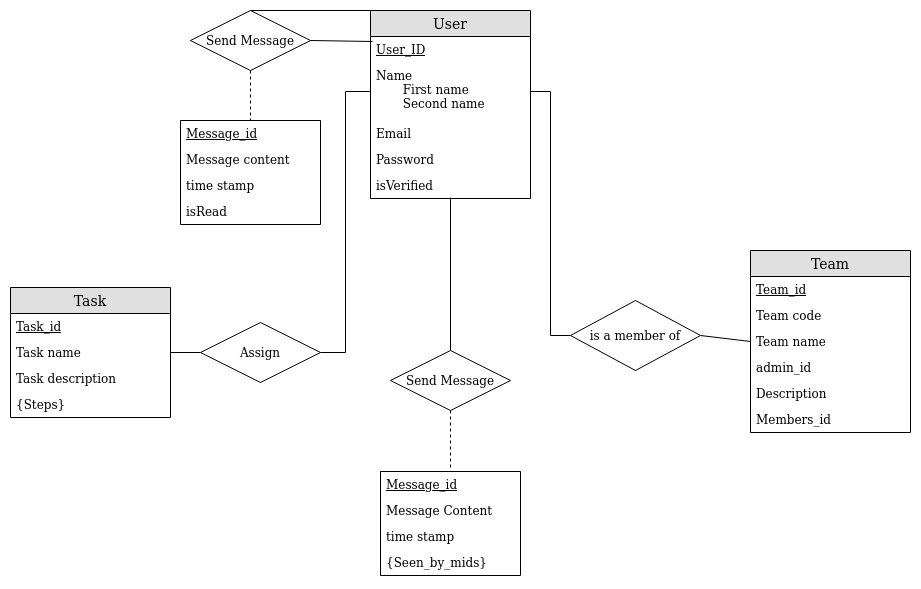

The diagram above was exported from draw.io. Its source (the exported page's mxGraphModel, read from the mxfile embedded in the PNG):
<mxGraphModel dx="1695" dy="441" grid="1" gridSize="10" guides="1" tooltips="1" connect="1" arrows="1" fold="1" page="1" pageScale="1" pageWidth="827" pageHeight="1169" math="0" shadow="0">
  <root>
    <mxCell id="WIyWlLk6GJQsqaUBKTNV-0" />
    <mxCell id="WIyWlLk6GJQsqaUBKTNV-1" parent="WIyWlLk6GJQsqaUBKTNV-0" />
    <mxCell id="6cGEPYlXVrpOffwy1LHb-0" value="User" style="swimlane;fontStyle=0;childLayout=stackLayout;horizontal=1;startSize=26;fillColor=#e0e0e0;horizontalStack=0;resizeParent=1;resizeParentMax=0;resizeLast=0;collapsible=1;marginBottom=0;swimlaneFillColor=#ffffff;align=center;fontSize=14;" vertex="1" parent="WIyWlLk6GJQsqaUBKTNV-1">
      <mxGeometry x="300" y="20" width="160" height="188" as="geometry" />
    </mxCell>
    <mxCell id="6cGEPYlXVrpOffwy1LHb-2" value="User_ID" style="text;strokeColor=none;fillColor=none;spacingLeft=4;spacingRight=4;overflow=hidden;rotatable=0;points=[[0,0.5],[1,0.5]];portConstraint=eastwest;fontSize=12;fontStyle=4" vertex="1" parent="6cGEPYlXVrpOffwy1LHb-0">
      <mxGeometry y="26" width="160" height="26" as="geometry" />
    </mxCell>
    <mxCell id="6cGEPYlXVrpOffwy1LHb-3" value="Name&#10;       First name&#10;       Second name&#10;" style="text;strokeColor=none;fillColor=none;spacingLeft=4;spacingRight=4;overflow=hidden;rotatable=0;points=[[0,0.5],[1,0.5]];portConstraint=eastwest;fontSize=12;" vertex="1" parent="6cGEPYlXVrpOffwy1LHb-0">
      <mxGeometry y="52" width="160" height="58" as="geometry" />
    </mxCell>
    <mxCell id="6cGEPYlXVrpOffwy1LHb-5" value="Email" style="text;strokeColor=none;fillColor=none;spacingLeft=4;spacingRight=4;overflow=hidden;rotatable=0;points=[[0,0.5],[1,0.5]];portConstraint=eastwest;fontSize=12;fontStyle=0" vertex="1" parent="6cGEPYlXVrpOffwy1LHb-0">
      <mxGeometry y="110" width="160" height="26" as="geometry" />
    </mxCell>
    <mxCell id="6cGEPYlXVrpOffwy1LHb-6" value="Password" style="text;strokeColor=none;fillColor=none;spacingLeft=4;spacingRight=4;overflow=hidden;rotatable=0;points=[[0,0.5],[1,0.5]];portConstraint=eastwest;fontSize=12;fontStyle=0" vertex="1" parent="6cGEPYlXVrpOffwy1LHb-0">
      <mxGeometry y="136" width="160" height="26" as="geometry" />
    </mxCell>
    <mxCell id="6cGEPYlXVrpOffwy1LHb-7" value="isVerified" style="text;strokeColor=none;fillColor=none;spacingLeft=4;spacingRight=4;overflow=hidden;rotatable=0;points=[[0,0.5],[1,0.5]];portConstraint=eastwest;fontSize=12;fontStyle=0" vertex="1" parent="6cGEPYlXVrpOffwy1LHb-0">
      <mxGeometry y="162" width="160" height="26" as="geometry" />
    </mxCell>
    <mxCell id="6cGEPYlXVrpOffwy1LHb-8" value="Task" style="swimlane;fontStyle=0;childLayout=stackLayout;horizontal=1;startSize=26;fillColor=#e0e0e0;horizontalStack=0;resizeParent=1;resizeParentMax=0;resizeLast=0;collapsible=1;marginBottom=0;swimlaneFillColor=#ffffff;align=center;fontSize=14;" vertex="1" parent="WIyWlLk6GJQsqaUBKTNV-1">
      <mxGeometry x="-60" y="297" width="160" height="130" as="geometry" />
    </mxCell>
    <mxCell id="6cGEPYlXVrpOffwy1LHb-9" value="Task_id" style="text;strokeColor=none;fillColor=none;spacingLeft=4;spacingRight=4;overflow=hidden;rotatable=0;points=[[0,0.5],[1,0.5]];portConstraint=eastwest;fontSize=12;fontStyle=4" vertex="1" parent="6cGEPYlXVrpOffwy1LHb-8">
      <mxGeometry y="26" width="160" height="26" as="geometry" />
    </mxCell>
    <mxCell id="6cGEPYlXVrpOffwy1LHb-10" value="Task name" style="text;strokeColor=none;fillColor=none;spacingLeft=4;spacingRight=4;overflow=hidden;rotatable=0;points=[[0,0.5],[1,0.5]];portConstraint=eastwest;fontSize=12;" vertex="1" parent="6cGEPYlXVrpOffwy1LHb-8">
      <mxGeometry y="52" width="160" height="26" as="geometry" />
    </mxCell>
    <mxCell id="6cGEPYlXVrpOffwy1LHb-11" value="Task description" style="text;strokeColor=none;fillColor=none;spacingLeft=4;spacingRight=4;overflow=hidden;rotatable=0;points=[[0,0.5],[1,0.5]];portConstraint=eastwest;fontSize=12;" vertex="1" parent="6cGEPYlXVrpOffwy1LHb-8">
      <mxGeometry y="78" width="160" height="26" as="geometry" />
    </mxCell>
    <mxCell id="6cGEPYlXVrpOffwy1LHb-12" value="{Steps}" style="text;strokeColor=none;fillColor=none;spacingLeft=4;spacingRight=4;overflow=hidden;rotatable=0;points=[[0,0.5],[1,0.5]];portConstraint=eastwest;fontSize=12;" vertex="1" parent="6cGEPYlXVrpOffwy1LHb-8">
      <mxGeometry y="104" width="160" height="26" as="geometry" />
    </mxCell>
    <mxCell id="6cGEPYlXVrpOffwy1LHb-13" value="Team" style="swimlane;fontStyle=0;childLayout=stackLayout;horizontal=1;startSize=26;fillColor=#e0e0e0;horizontalStack=0;resizeParent=1;resizeParentMax=0;resizeLast=0;collapsible=1;marginBottom=0;swimlaneFillColor=#ffffff;align=center;fontSize=14;" vertex="1" parent="WIyWlLk6GJQsqaUBKTNV-1">
      <mxGeometry x="680" y="260" width="160" height="182" as="geometry" />
    </mxCell>
    <mxCell id="6cGEPYlXVrpOffwy1LHb-14" value="Team_id" style="text;strokeColor=none;fillColor=none;spacingLeft=4;spacingRight=4;overflow=hidden;rotatable=0;points=[[0,0.5],[1,0.5]];portConstraint=eastwest;fontSize=12;fontStyle=4" vertex="1" parent="6cGEPYlXVrpOffwy1LHb-13">
      <mxGeometry y="26" width="160" height="26" as="geometry" />
    </mxCell>
    <mxCell id="6cGEPYlXVrpOffwy1LHb-15" value="Team code" style="text;strokeColor=none;fillColor=none;spacingLeft=4;spacingRight=4;overflow=hidden;rotatable=0;points=[[0,0.5],[1,0.5]];portConstraint=eastwest;fontSize=12;" vertex="1" parent="6cGEPYlXVrpOffwy1LHb-13">
      <mxGeometry y="52" width="160" height="26" as="geometry" />
    </mxCell>
    <mxCell id="6cGEPYlXVrpOffwy1LHb-16" value="Team name" style="text;strokeColor=none;fillColor=none;spacingLeft=4;spacingRight=4;overflow=hidden;rotatable=0;points=[[0,0.5],[1,0.5]];portConstraint=eastwest;fontSize=12;" vertex="1" parent="6cGEPYlXVrpOffwy1LHb-13">
      <mxGeometry y="78" width="160" height="26" as="geometry" />
    </mxCell>
    <mxCell id="6cGEPYlXVrpOffwy1LHb-17" value="admin_id" style="text;strokeColor=none;fillColor=none;spacingLeft=4;spacingRight=4;overflow=hidden;rotatable=0;points=[[0,0.5],[1,0.5]];portConstraint=eastwest;fontSize=12;" vertex="1" parent="6cGEPYlXVrpOffwy1LHb-13">
      <mxGeometry y="104" width="160" height="26" as="geometry" />
    </mxCell>
    <mxCell id="6cGEPYlXVrpOffwy1LHb-18" value="Description" style="text;strokeColor=none;fillColor=none;spacingLeft=4;spacingRight=4;overflow=hidden;rotatable=0;points=[[0,0.5],[1,0.5]];portConstraint=eastwest;fontSize=12;" vertex="1" parent="6cGEPYlXVrpOffwy1LHb-13">
      <mxGeometry y="130" width="160" height="26" as="geometry" />
    </mxCell>
    <mxCell id="6cGEPYlXVrpOffwy1LHb-22" value="Members_id" style="text;strokeColor=none;fillColor=none;spacingLeft=4;spacingRight=4;overflow=hidden;rotatable=0;points=[[0,0.5],[1,0.5]];portConstraint=eastwest;fontSize=12;" vertex="1" parent="6cGEPYlXVrpOffwy1LHb-13">
      <mxGeometry y="156" width="160" height="26" as="geometry" />
    </mxCell>
    <mxCell id="6cGEPYlXVrpOffwy1LHb-34" style="edgeStyle=orthogonalEdgeStyle;rounded=0;orthogonalLoop=1;jettySize=auto;html=1;exitX=1;exitY=0.5;exitDx=0;exitDy=0;endArrow=none;endFill=0;entryX=0;entryY=0.5;entryDx=0;entryDy=0;" edge="1" parent="WIyWlLk6GJQsqaUBKTNV-1" source="6cGEPYlXVrpOffwy1LHb-21" target="6cGEPYlXVrpOffwy1LHb-3">
      <mxGeometry relative="1" as="geometry" />
    </mxCell>
    <mxCell id="6cGEPYlXVrpOffwy1LHb-21" value="Assign" style="shape=rhombus;perimeter=rhombusPerimeter;whiteSpace=wrap;html=1;align=center;" vertex="1" parent="WIyWlLk6GJQsqaUBKTNV-1">
      <mxGeometry x="130" y="332" width="120" height="60" as="geometry" />
    </mxCell>
    <mxCell id="6cGEPYlXVrpOffwy1LHb-43" style="edgeStyle=none;rounded=0;orthogonalLoop=1;jettySize=auto;html=1;exitX=0.5;exitY=0;exitDx=0;exitDy=0;entryX=0.5;entryY=0.962;entryDx=0;entryDy=0;entryPerimeter=0;endArrow=none;endFill=0;" edge="1" parent="WIyWlLk6GJQsqaUBKTNV-1" source="6cGEPYlXVrpOffwy1LHb-23" target="6cGEPYlXVrpOffwy1LHb-7">
      <mxGeometry relative="1" as="geometry" />
    </mxCell>
    <mxCell id="6cGEPYlXVrpOffwy1LHb-51" style="edgeStyle=none;rounded=0;orthogonalLoop=1;jettySize=auto;html=1;exitX=0.5;exitY=1;exitDx=0;exitDy=0;entryX=0.5;entryY=-0.038;entryDx=0;entryDy=0;entryPerimeter=0;endArrow=none;endFill=0;dashed=1;" edge="1" parent="WIyWlLk6GJQsqaUBKTNV-1" source="6cGEPYlXVrpOffwy1LHb-23" target="6cGEPYlXVrpOffwy1LHb-47">
      <mxGeometry relative="1" as="geometry" />
    </mxCell>
    <mxCell id="6cGEPYlXVrpOffwy1LHb-23" value="Send Message" style="shape=rhombus;perimeter=rhombusPerimeter;whiteSpace=wrap;html=1;align=center;" vertex="1" parent="WIyWlLk6GJQsqaUBKTNV-1">
      <mxGeometry x="320" y="360" width="120" height="60" as="geometry" />
    </mxCell>
    <mxCell id="6cGEPYlXVrpOffwy1LHb-58" style="edgeStyle=none;rounded=0;orthogonalLoop=1;jettySize=auto;html=1;exitX=1;exitY=0.5;exitDx=0;exitDy=0;entryX=0;entryY=0.5;entryDx=0;entryDy=0;endArrow=none;endFill=0;" edge="1" parent="WIyWlLk6GJQsqaUBKTNV-1" source="6cGEPYlXVrpOffwy1LHb-24" target="6cGEPYlXVrpOffwy1LHb-16">
      <mxGeometry relative="1" as="geometry" />
    </mxCell>
    <mxCell id="6cGEPYlXVrpOffwy1LHb-24" value="is a member of" style="shape=rhombus;perimeter=rhombusPerimeter;whiteSpace=wrap;html=1;align=center;" vertex="1" parent="WIyWlLk6GJQsqaUBKTNV-1">
      <mxGeometry x="500" y="310" width="130" height="70" as="geometry" />
    </mxCell>
    <mxCell id="6cGEPYlXVrpOffwy1LHb-40" style="edgeStyle=none;rounded=0;orthogonalLoop=1;jettySize=auto;html=1;exitX=0.5;exitY=1;exitDx=0;exitDy=0;entryX=0.5;entryY=0;entryDx=0;entryDy=0;endArrow=none;endFill=0;dashed=1;" edge="1" parent="WIyWlLk6GJQsqaUBKTNV-1" source="6cGEPYlXVrpOffwy1LHb-27" target="6cGEPYlXVrpOffwy1LHb-36">
      <mxGeometry relative="1" as="geometry" />
    </mxCell>
    <mxCell id="6cGEPYlXVrpOffwy1LHb-52" style="edgeStyle=none;rounded=0;orthogonalLoop=1;jettySize=auto;html=1;exitX=1;exitY=0.5;exitDx=0;exitDy=0;entryX=0.013;entryY=0.192;entryDx=0;entryDy=0;entryPerimeter=0;endArrow=none;endFill=0;" edge="1" parent="WIyWlLk6GJQsqaUBKTNV-1" source="6cGEPYlXVrpOffwy1LHb-27" target="6cGEPYlXVrpOffwy1LHb-2">
      <mxGeometry relative="1" as="geometry" />
    </mxCell>
    <mxCell id="6cGEPYlXVrpOffwy1LHb-55" style="edgeStyle=none;rounded=0;orthogonalLoop=1;jettySize=auto;html=1;exitX=0.5;exitY=0;exitDx=0;exitDy=0;entryX=0;entryY=0;entryDx=0;entryDy=0;endArrow=none;endFill=0;" edge="1" parent="WIyWlLk6GJQsqaUBKTNV-1" source="6cGEPYlXVrpOffwy1LHb-27" target="6cGEPYlXVrpOffwy1LHb-0">
      <mxGeometry relative="1" as="geometry" />
    </mxCell>
    <mxCell id="6cGEPYlXVrpOffwy1LHb-27" value="Send Message" style="shape=rhombus;perimeter=rhombusPerimeter;whiteSpace=wrap;html=1;align=center;" vertex="1" parent="WIyWlLk6GJQsqaUBKTNV-1">
      <mxGeometry x="120" y="20" width="120" height="60" as="geometry" />
    </mxCell>
    <mxCell id="6cGEPYlXVrpOffwy1LHb-29" style="edgeStyle=orthogonalEdgeStyle;rounded=0;orthogonalLoop=1;jettySize=auto;html=1;exitX=1;exitY=0.5;exitDx=0;exitDy=0;entryX=0;entryY=0.5;entryDx=0;entryDy=0;endArrow=none;endFill=0;" edge="1" parent="WIyWlLk6GJQsqaUBKTNV-1" source="6cGEPYlXVrpOffwy1LHb-3" target="6cGEPYlXVrpOffwy1LHb-24">
      <mxGeometry relative="1" as="geometry" />
    </mxCell>
    <mxCell id="6cGEPYlXVrpOffwy1LHb-32" style="edgeStyle=none;rounded=0;orthogonalLoop=1;jettySize=auto;html=1;exitX=1;exitY=0.5;exitDx=0;exitDy=0;endArrow=none;endFill=0;entryX=0;entryY=0.5;entryDx=0;entryDy=0;" edge="1" parent="WIyWlLk6GJQsqaUBKTNV-1" source="6cGEPYlXVrpOffwy1LHb-10" target="6cGEPYlXVrpOffwy1LHb-21">
      <mxGeometry relative="1" as="geometry">
        <mxPoint x="340" y="447" as="targetPoint" />
      </mxGeometry>
    </mxCell>
    <mxCell id="6cGEPYlXVrpOffwy1LHb-36" value="" style="swimlane;fontStyle=0;childLayout=stackLayout;horizontal=1;startSize=0;fillColor=none;horizontalStack=0;resizeParent=1;resizeParentMax=0;resizeLast=0;collapsible=1;marginBottom=0;swimlaneFillColor=#ffffff;align=center;fontSize=14;" vertex="1" parent="WIyWlLk6GJQsqaUBKTNV-1">
      <mxGeometry x="110" y="130" width="140" height="104" as="geometry">
        <mxRectangle x="110" y="130" width="50" height="40" as="alternateBounds" />
      </mxGeometry>
    </mxCell>
    <mxCell id="6cGEPYlXVrpOffwy1LHb-37" value="Message_id" style="text;strokeColor=none;fillColor=none;spacingLeft=4;spacingRight=4;overflow=hidden;rotatable=0;points=[[0,0.5],[1,0.5]];portConstraint=eastwest;fontSize=12;fontStyle=4" vertex="1" parent="6cGEPYlXVrpOffwy1LHb-36">
      <mxGeometry width="140" height="26" as="geometry" />
    </mxCell>
    <mxCell id="6cGEPYlXVrpOffwy1LHb-38" value="Message content" style="text;strokeColor=none;fillColor=none;spacingLeft=4;spacingRight=4;overflow=hidden;rotatable=0;points=[[0,0.5],[1,0.5]];portConstraint=eastwest;fontSize=12;" vertex="1" parent="6cGEPYlXVrpOffwy1LHb-36">
      <mxGeometry y="26" width="140" height="26" as="geometry" />
    </mxCell>
    <mxCell id="6cGEPYlXVrpOffwy1LHb-39" value="time stamp" style="text;strokeColor=none;fillColor=none;spacingLeft=4;spacingRight=4;overflow=hidden;rotatable=0;points=[[0,0.5],[1,0.5]];portConstraint=eastwest;fontSize=12;" vertex="1" parent="6cGEPYlXVrpOffwy1LHb-36">
      <mxGeometry y="52" width="140" height="26" as="geometry" />
    </mxCell>
    <mxCell id="6cGEPYlXVrpOffwy1LHb-41" value="isRead" style="text;strokeColor=none;fillColor=none;spacingLeft=4;spacingRight=4;overflow=hidden;rotatable=0;points=[[0,0.5],[1,0.5]];portConstraint=eastwest;fontSize=12;" vertex="1" parent="6cGEPYlXVrpOffwy1LHb-36">
      <mxGeometry y="78" width="140" height="26" as="geometry" />
    </mxCell>
    <mxCell id="6cGEPYlXVrpOffwy1LHb-46" value="" style="swimlane;fontStyle=0;childLayout=stackLayout;horizontal=1;startSize=0;fillColor=none;horizontalStack=0;resizeParent=1;resizeParentMax=0;resizeLast=0;collapsible=1;marginBottom=0;swimlaneFillColor=#ffffff;align=center;fontSize=14;" vertex="1" parent="WIyWlLk6GJQsqaUBKTNV-1">
      <mxGeometry x="310" y="481" width="140" height="104" as="geometry" />
    </mxCell>
    <mxCell id="6cGEPYlXVrpOffwy1LHb-47" value="Message_id" style="text;strokeColor=none;fillColor=none;spacingLeft=4;spacingRight=4;overflow=hidden;rotatable=0;points=[[0,0.5],[1,0.5]];portConstraint=eastwest;fontSize=12;fontStyle=4" vertex="1" parent="6cGEPYlXVrpOffwy1LHb-46">
      <mxGeometry width="140" height="26" as="geometry" />
    </mxCell>
    <mxCell id="6cGEPYlXVrpOffwy1LHb-48" value="Message Content" style="text;strokeColor=none;fillColor=none;spacingLeft=4;spacingRight=4;overflow=hidden;rotatable=0;points=[[0,0.5],[1,0.5]];portConstraint=eastwest;fontSize=12;" vertex="1" parent="6cGEPYlXVrpOffwy1LHb-46">
      <mxGeometry y="26" width="140" height="26" as="geometry" />
    </mxCell>
    <mxCell id="6cGEPYlXVrpOffwy1LHb-49" value="time stamp" style="text;strokeColor=none;fillColor=none;spacingLeft=4;spacingRight=4;overflow=hidden;rotatable=0;points=[[0,0.5],[1,0.5]];portConstraint=eastwest;fontSize=12;" vertex="1" parent="6cGEPYlXVrpOffwy1LHb-46">
      <mxGeometry y="52" width="140" height="26" as="geometry" />
    </mxCell>
    <mxCell id="6cGEPYlXVrpOffwy1LHb-50" value="{Seen_by_mids}" style="text;strokeColor=none;fillColor=none;spacingLeft=4;spacingRight=4;overflow=hidden;rotatable=0;points=[[0,0.5],[1,0.5]];portConstraint=eastwest;fontSize=12;" vertex="1" parent="6cGEPYlXVrpOffwy1LHb-46">
      <mxGeometry y="78" width="140" height="26" as="geometry" />
    </mxCell>
  </root>
</mxGraphModel>